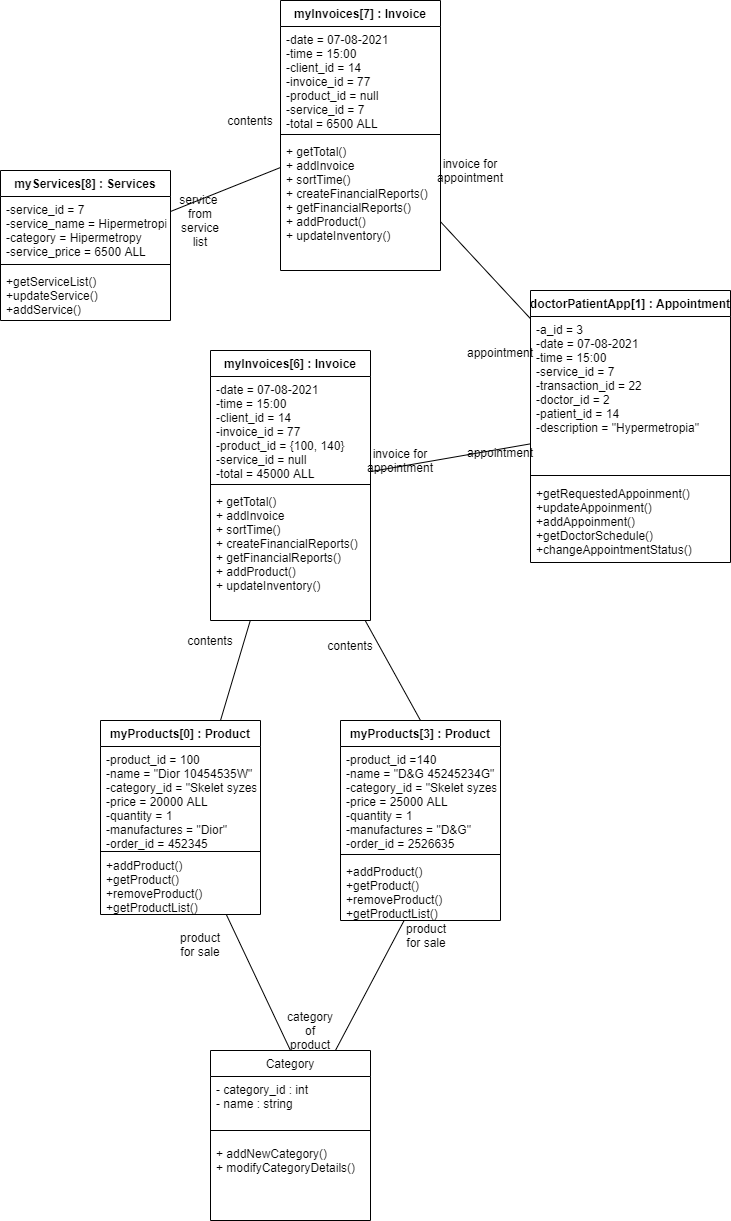

The diagram above was exported from draw.io. Its source (the exported page's mxGraphModel, read from the mxfile embedded in the PNG):
<mxGraphModel dx="3263" dy="478" grid="1" gridSize="10" guides="1" tooltips="1" connect="1" arrows="1" fold="1" page="1" pageScale="1" pageWidth="827" pageHeight="1169" math="0" shadow="0">
  <root>
    <mxCell id="WIyWlLk6GJQsqaUBKTNV-0" />
    <mxCell id="WIyWlLk6GJQsqaUBKTNV-1" parent="WIyWlLk6GJQsqaUBKTNV-0" />
    <mxCell id="l6ScgByXRmPLSW-_2k-M-165" style="edgeStyle=none;rounded=0;orthogonalLoop=1;jettySize=auto;html=1;endArrow=none;endFill=0;" parent="WIyWlLk6GJQsqaUBKTNV-1" source="HhqER0h43jC3WsxdcJcQ-23" target="l6ScgByXRmPLSW-_2k-M-124" edge="1">
      <mxGeometry relative="1" as="geometry" />
    </mxCell>
    <mxCell id="HhqER0h43jC3WsxdcJcQ-23" value="myInvoices[7] : Invoice" style="swimlane;fontStyle=1;align=center;verticalAlign=top;childLayout=stackLayout;horizontal=1;startSize=26;horizontalStack=0;resizeParent=1;resizeParentMax=0;resizeLast=0;collapsible=1;marginBottom=0;" parent="WIyWlLk6GJQsqaUBKTNV-1" vertex="1">
      <mxGeometry x="-1810" y="440" width="160" height="270" as="geometry" />
    </mxCell>
    <mxCell id="HhqER0h43jC3WsxdcJcQ-24" value="-date = 07-08-2021&#10;-time = 15:00&#10;-client_id = 14&#10;-invoice_id = 77&#10;-product_id = null&#10;-service_id = 7&#10;-total = 6500 ALL" style="text;strokeColor=none;fillColor=none;align=left;verticalAlign=top;spacingLeft=4;spacingRight=4;overflow=hidden;rotatable=0;points=[[0,0.5],[1,0.5]];portConstraint=eastwest;" parent="HhqER0h43jC3WsxdcJcQ-23" vertex="1">
      <mxGeometry y="26" width="160" height="104" as="geometry" />
    </mxCell>
    <mxCell id="HhqER0h43jC3WsxdcJcQ-25" value="" style="line;strokeWidth=1;fillColor=none;align=left;verticalAlign=middle;spacingTop=-1;spacingLeft=3;spacingRight=3;rotatable=0;labelPosition=right;points=[];portConstraint=eastwest;" parent="HhqER0h43jC3WsxdcJcQ-23" vertex="1">
      <mxGeometry y="130" width="160" height="8" as="geometry" />
    </mxCell>
    <mxCell id="HhqER0h43jC3WsxdcJcQ-26" value="+ getTotal()&#10;+ addInvoice&#10;+ sortTime()&#10;+ createFinancialReports()&#10;+ getFinancialReports()&#10;+ addProduct()&#10;+ updateInventory()&#10;" style="text;strokeColor=none;fillColor=none;align=left;verticalAlign=top;spacingLeft=4;spacingRight=4;overflow=hidden;rotatable=0;points=[[0,0.5],[1,0.5]];portConstraint=eastwest;" parent="HhqER0h43jC3WsxdcJcQ-23" vertex="1">
      <mxGeometry y="138" width="160" height="132" as="geometry" />
    </mxCell>
    <mxCell id="l6ScgByXRmPLSW-_2k-M-201" style="edgeStyle=none;rounded=0;orthogonalLoop=1;jettySize=auto;html=1;endArrow=none;endFill=0;" parent="WIyWlLk6GJQsqaUBKTNV-1" source="HhqER0h43jC3WsxdcJcQ-32" target="HhqER0h43jC3WsxdcJcQ-23" edge="1">
      <mxGeometry relative="1" as="geometry" />
    </mxCell>
    <mxCell id="HhqER0h43jC3WsxdcJcQ-32" value="myServices[8] : Services" style="swimlane;fontStyle=1;align=center;verticalAlign=top;childLayout=stackLayout;horizontal=1;startSize=26;horizontalStack=0;resizeParent=1;resizeParentMax=0;resizeLast=0;collapsible=1;marginBottom=0;" parent="WIyWlLk6GJQsqaUBKTNV-1" vertex="1">
      <mxGeometry x="-2090" y="610" width="170" height="150" as="geometry" />
    </mxCell>
    <mxCell id="HhqER0h43jC3WsxdcJcQ-33" value="-service_id = 7&#10;-service_name = Hipermetropia&#10;-category = Hipermetropy&#10;-service_price = 6500 ALL" style="text;strokeColor=none;fillColor=none;align=left;verticalAlign=top;spacingLeft=4;spacingRight=4;overflow=hidden;rotatable=0;points=[[0,0.5],[1,0.5]];portConstraint=eastwest;" parent="HhqER0h43jC3WsxdcJcQ-32" vertex="1">
      <mxGeometry y="26" width="170" height="64" as="geometry" />
    </mxCell>
    <mxCell id="HhqER0h43jC3WsxdcJcQ-34" value="" style="line;strokeWidth=1;fillColor=none;align=left;verticalAlign=middle;spacingTop=-1;spacingLeft=3;spacingRight=3;rotatable=0;labelPosition=right;points=[];portConstraint=eastwest;" parent="HhqER0h43jC3WsxdcJcQ-32" vertex="1">
      <mxGeometry y="90" width="170" height="8" as="geometry" />
    </mxCell>
    <mxCell id="HhqER0h43jC3WsxdcJcQ-35" value="+getServiceList()&#10;+updateService()&#10;+addService()" style="text;strokeColor=none;fillColor=none;align=left;verticalAlign=top;spacingLeft=4;spacingRight=4;overflow=hidden;rotatable=0;points=[[0,0.5],[1,0.5]];portConstraint=eastwest;" parent="HhqER0h43jC3WsxdcJcQ-32" vertex="1">
      <mxGeometry y="98" width="170" height="52" as="geometry" />
    </mxCell>
    <mxCell id="l6ScgByXRmPLSW-_2k-M-124" value="doctorPatientApp[1] : Appointment" style="swimlane;fontStyle=1;align=center;verticalAlign=top;childLayout=stackLayout;horizontal=1;startSize=26;horizontalStack=0;resizeParent=1;resizeParentMax=0;resizeLast=0;collapsible=1;marginBottom=0;" parent="WIyWlLk6GJQsqaUBKTNV-1" vertex="1">
      <mxGeometry x="-1560" y="730" width="200" height="272" as="geometry" />
    </mxCell>
    <mxCell id="l6ScgByXRmPLSW-_2k-M-125" value="-a_id = 3&#10;-date = 07-08-2021&#10;-time = 15:00&#10;-service_id = 7 &#10;-transaction_id = 22&#10;-doctor_id = 2&#10;-patient_id = 14&#10;-description = &quot;Hypermetropia&quot;&#10;&#10;" style="text;strokeColor=none;fillColor=none;align=left;verticalAlign=top;spacingLeft=4;spacingRight=4;overflow=hidden;rotatable=0;points=[[0,0.5],[1,0.5]];portConstraint=eastwest;" parent="l6ScgByXRmPLSW-_2k-M-124" vertex="1">
      <mxGeometry y="26" width="200" height="154" as="geometry" />
    </mxCell>
    <mxCell id="l6ScgByXRmPLSW-_2k-M-126" value="" style="line;strokeWidth=1;fillColor=none;align=left;verticalAlign=middle;spacingTop=-1;spacingLeft=3;spacingRight=3;rotatable=0;labelPosition=right;points=[];portConstraint=eastwest;" parent="l6ScgByXRmPLSW-_2k-M-124" vertex="1">
      <mxGeometry y="180" width="200" height="10" as="geometry" />
    </mxCell>
    <mxCell id="l6ScgByXRmPLSW-_2k-M-127" value="+getRequestedAppoinment()&#10;+updateAppoinment()&#10;+addAppoinment()&#10;+getDoctorSchedule()&#10;+changeAppointmentStatus()" style="text;strokeColor=none;fillColor=none;align=left;verticalAlign=top;spacingLeft=4;spacingRight=4;overflow=hidden;rotatable=0;points=[[0,0.5],[1,0.5]];portConstraint=eastwest;" parent="l6ScgByXRmPLSW-_2k-M-124" vertex="1">
      <mxGeometry y="190" width="200" height="82" as="geometry" />
    </mxCell>
    <mxCell id="l6ScgByXRmPLSW-_2k-M-166" value="invoice for appointment" style="text;html=1;strokeColor=none;fillColor=none;align=center;verticalAlign=middle;whiteSpace=wrap;rounded=0;" parent="WIyWlLk6GJQsqaUBKTNV-1" vertex="1">
      <mxGeometry x="-1640" y="600" width="40" height="20" as="geometry" />
    </mxCell>
    <mxCell id="l6ScgByXRmPLSW-_2k-M-167" value="appointment" style="text;html=1;strokeColor=none;fillColor=none;align=center;verticalAlign=middle;whiteSpace=wrap;rounded=0;" parent="WIyWlLk6GJQsqaUBKTNV-1" vertex="1">
      <mxGeometry x="-1610" y="782" width="40" height="20" as="geometry" />
    </mxCell>
    <mxCell id="l6ScgByXRmPLSW-_2k-M-173" style="edgeStyle=none;rounded=0;orthogonalLoop=1;jettySize=auto;html=1;endArrow=none;endFill=0;" parent="WIyWlLk6GJQsqaUBKTNV-1" source="l6ScgByXRmPLSW-_2k-M-168" target="l6ScgByXRmPLSW-_2k-M-124" edge="1">
      <mxGeometry relative="1" as="geometry" />
    </mxCell>
    <mxCell id="l6ScgByXRmPLSW-_2k-M-184" style="edgeStyle=none;rounded=0;orthogonalLoop=1;jettySize=auto;html=1;entryX=0.75;entryY=0;entryDx=0;entryDy=0;endArrow=none;endFill=0;" parent="WIyWlLk6GJQsqaUBKTNV-1" source="l6ScgByXRmPLSW-_2k-M-168" target="l6ScgByXRmPLSW-_2k-M-180" edge="1">
      <mxGeometry relative="1" as="geometry" />
    </mxCell>
    <mxCell id="l6ScgByXRmPLSW-_2k-M-185" style="edgeStyle=none;rounded=0;orthogonalLoop=1;jettySize=auto;html=1;entryX=0.5;entryY=0;entryDx=0;entryDy=0;endArrow=none;endFill=0;" parent="WIyWlLk6GJQsqaUBKTNV-1" source="l6ScgByXRmPLSW-_2k-M-168" target="l6ScgByXRmPLSW-_2k-M-175" edge="1">
      <mxGeometry relative="1" as="geometry" />
    </mxCell>
    <mxCell id="l6ScgByXRmPLSW-_2k-M-168" value="myInvoices[6] : Invoice" style="swimlane;fontStyle=1;align=center;verticalAlign=top;childLayout=stackLayout;horizontal=1;startSize=26;horizontalStack=0;resizeParent=1;resizeParentMax=0;resizeLast=0;collapsible=1;marginBottom=0;" parent="WIyWlLk6GJQsqaUBKTNV-1" vertex="1">
      <mxGeometry x="-1880" y="790" width="160" height="270" as="geometry" />
    </mxCell>
    <mxCell id="l6ScgByXRmPLSW-_2k-M-169" value="-date = 07-08-2021&#10;-time = 15:00&#10;-client_id = 14&#10;-invoice_id = 77&#10;-product_id = {100, 140}&#10;-service_id = null&#10;-total = 45000 ALL" style="text;strokeColor=none;fillColor=none;align=left;verticalAlign=top;spacingLeft=4;spacingRight=4;overflow=hidden;rotatable=0;points=[[0,0.5],[1,0.5]];portConstraint=eastwest;" parent="l6ScgByXRmPLSW-_2k-M-168" vertex="1">
      <mxGeometry y="26" width="160" height="104" as="geometry" />
    </mxCell>
    <mxCell id="l6ScgByXRmPLSW-_2k-M-170" value="" style="line;strokeWidth=1;fillColor=none;align=left;verticalAlign=middle;spacingTop=-1;spacingLeft=3;spacingRight=3;rotatable=0;labelPosition=right;points=[];portConstraint=eastwest;" parent="l6ScgByXRmPLSW-_2k-M-168" vertex="1">
      <mxGeometry y="130" width="160" height="8" as="geometry" />
    </mxCell>
    <mxCell id="l6ScgByXRmPLSW-_2k-M-171" value="+ getTotal()&#10;+ addInvoice&#10;+ sortTime()&#10;+ createFinancialReports()&#10;+ getFinancialReports()&#10;+ addProduct()&#10;+ updateInventory()&#10;" style="text;strokeColor=none;fillColor=none;align=left;verticalAlign=top;spacingLeft=4;spacingRight=4;overflow=hidden;rotatable=0;points=[[0,0.5],[1,0.5]];portConstraint=eastwest;" parent="l6ScgByXRmPLSW-_2k-M-168" vertex="1">
      <mxGeometry y="138" width="160" height="132" as="geometry" />
    </mxCell>
    <mxCell id="l6ScgByXRmPLSW-_2k-M-172" value="invoice for appointment" style="text;html=1;strokeColor=none;fillColor=none;align=center;verticalAlign=middle;whiteSpace=wrap;rounded=0;" parent="WIyWlLk6GJQsqaUBKTNV-1" vertex="1">
      <mxGeometry x="-1710" y="890" width="40" height="20" as="geometry" />
    </mxCell>
    <mxCell id="l6ScgByXRmPLSW-_2k-M-174" value="appointment" style="text;html=1;strokeColor=none;fillColor=none;align=center;verticalAlign=middle;whiteSpace=wrap;rounded=0;" parent="WIyWlLk6GJQsqaUBKTNV-1" vertex="1">
      <mxGeometry x="-1610" y="882" width="40" height="20" as="geometry" />
    </mxCell>
    <mxCell id="l6ScgByXRmPLSW-_2k-M-175" value="myProducts[3] : Product" style="swimlane;fontStyle=1;align=center;verticalAlign=top;childLayout=stackLayout;horizontal=1;startSize=26;horizontalStack=0;resizeParent=1;resizeParentMax=0;resizeLast=0;collapsible=1;marginBottom=0;" parent="WIyWlLk6GJQsqaUBKTNV-1" vertex="1">
      <mxGeometry x="-1750" y="1160" width="160" height="200" as="geometry" />
    </mxCell>
    <mxCell id="l6ScgByXRmPLSW-_2k-M-176" value="-product_id =140&#10;-name = &quot;D&amp;G 45245234G&quot;&#10;-category_id = &quot;Skelet syzesh&quot;&#10;-price = 25000 ALL&#10;-quantity = 1&#10;-manufactures = &quot;D&amp;G&quot;&#10;-order_id = 2526635&#10;" style="text;strokeColor=none;fillColor=none;align=left;verticalAlign=top;spacingLeft=4;spacingRight=4;overflow=hidden;rotatable=0;points=[[0,0.5],[1,0.5]];portConstraint=eastwest;" parent="l6ScgByXRmPLSW-_2k-M-175" vertex="1">
      <mxGeometry y="26" width="160" height="104" as="geometry" />
    </mxCell>
    <mxCell id="l6ScgByXRmPLSW-_2k-M-177" value="" style="line;strokeWidth=1;fillColor=none;align=left;verticalAlign=middle;spacingTop=-1;spacingLeft=3;spacingRight=3;rotatable=0;labelPosition=right;points=[];portConstraint=eastwest;" parent="l6ScgByXRmPLSW-_2k-M-175" vertex="1">
      <mxGeometry y="130" width="160" height="8" as="geometry" />
    </mxCell>
    <mxCell id="l6ScgByXRmPLSW-_2k-M-178" value="+addProduct()&#10;+getProduct()&#10;+removeProduct()&#10;+getProductList()" style="text;strokeColor=none;fillColor=none;align=left;verticalAlign=top;spacingLeft=4;spacingRight=4;overflow=hidden;rotatable=0;points=[[0,0.5],[1,0.5]];portConstraint=eastwest;" parent="l6ScgByXRmPLSW-_2k-M-175" vertex="1">
      <mxGeometry y="138" width="160" height="62" as="geometry" />
    </mxCell>
    <mxCell id="l6ScgByXRmPLSW-_2k-M-190" style="edgeStyle=none;rounded=0;orthogonalLoop=1;jettySize=auto;html=1;entryX=0.5;entryY=0;entryDx=0;entryDy=0;endArrow=none;endFill=0;" parent="WIyWlLk6GJQsqaUBKTNV-1" source="l6ScgByXRmPLSW-_2k-M-180" target="l6ScgByXRmPLSW-_2k-M-186" edge="1">
      <mxGeometry relative="1" as="geometry" />
    </mxCell>
    <mxCell id="l6ScgByXRmPLSW-_2k-M-180" value="myProducts[0] : Product" style="swimlane;fontStyle=1;align=center;verticalAlign=top;childLayout=stackLayout;horizontal=1;startSize=26;horizontalStack=0;resizeParent=1;resizeParentMax=0;resizeLast=0;collapsible=1;marginBottom=0;" parent="WIyWlLk6GJQsqaUBKTNV-1" vertex="1">
      <mxGeometry x="-1990" y="1160" width="160" height="194" as="geometry" />
    </mxCell>
    <mxCell id="l6ScgByXRmPLSW-_2k-M-181" value="-product_id = 100&#10;-name = &quot;Dior 10454535W&quot;&#10;-category_id = &quot;Skelet syzesh&quot;&#10;-price = 20000 ALL&#10;-quantity = 1&#10;-manufactures = &quot;Dior&quot;&#10;-order_id = 452345" style="text;strokeColor=none;fillColor=none;align=left;verticalAlign=top;spacingLeft=4;spacingRight=4;overflow=hidden;rotatable=0;points=[[0,0.5],[1,0.5]];portConstraint=eastwest;" parent="l6ScgByXRmPLSW-_2k-M-180" vertex="1">
      <mxGeometry y="26" width="160" height="104" as="geometry" />
    </mxCell>
    <mxCell id="l6ScgByXRmPLSW-_2k-M-182" value="" style="line;strokeWidth=1;fillColor=none;align=left;verticalAlign=middle;spacingTop=-1;spacingLeft=3;spacingRight=3;rotatable=0;labelPosition=right;points=[];portConstraint=eastwest;" parent="l6ScgByXRmPLSW-_2k-M-180" vertex="1">
      <mxGeometry y="130" width="160" height="2" as="geometry" />
    </mxCell>
    <mxCell id="l6ScgByXRmPLSW-_2k-M-183" value="+addProduct()&#10;+getProduct()&#10;+removeProduct()&#10;+getProductList()" style="text;strokeColor=none;fillColor=none;align=left;verticalAlign=top;spacingLeft=4;spacingRight=4;overflow=hidden;rotatable=0;points=[[0,0.5],[1,0.5]];portConstraint=eastwest;" parent="l6ScgByXRmPLSW-_2k-M-180" vertex="1">
      <mxGeometry y="132" width="160" height="62" as="geometry" />
    </mxCell>
    <mxCell id="l6ScgByXRmPLSW-_2k-M-191" style="edgeStyle=none;rounded=0;orthogonalLoop=1;jettySize=auto;html=1;endArrow=none;endFill=0;" parent="WIyWlLk6GJQsqaUBKTNV-1" source="l6ScgByXRmPLSW-_2k-M-186" target="l6ScgByXRmPLSW-_2k-M-178" edge="1">
      <mxGeometry relative="1" as="geometry" />
    </mxCell>
    <mxCell id="l6ScgByXRmPLSW-_2k-M-186" value="Category" style="swimlane;fontStyle=0;align=center;verticalAlign=top;childLayout=stackLayout;horizontal=1;startSize=26;horizontalStack=0;resizeParent=1;resizeLast=0;collapsible=1;marginBottom=0;rounded=0;shadow=0;strokeWidth=1;" parent="WIyWlLk6GJQsqaUBKTNV-1" vertex="1">
      <mxGeometry x="-1880" y="1490" width="160" height="170" as="geometry">
        <mxRectangle x="550" y="140" width="160" height="26" as="alternateBounds" />
      </mxGeometry>
    </mxCell>
    <mxCell id="l6ScgByXRmPLSW-_2k-M-187" value="- category_id : int&#10;- name : string&#10;" style="text;align=left;verticalAlign=top;spacingLeft=4;spacingRight=4;overflow=hidden;rotatable=0;points=[[0,0.5],[1,0.5]];portConstraint=eastwest;" parent="l6ScgByXRmPLSW-_2k-M-186" vertex="1">
      <mxGeometry y="26" width="160" height="44" as="geometry" />
    </mxCell>
    <mxCell id="l6ScgByXRmPLSW-_2k-M-188" value="" style="line;html=1;strokeWidth=1;align=left;verticalAlign=middle;spacingTop=-1;spacingLeft=3;spacingRight=3;rotatable=0;labelPosition=right;points=[];portConstraint=eastwest;" parent="l6ScgByXRmPLSW-_2k-M-186" vertex="1">
      <mxGeometry y="70" width="160" height="20" as="geometry" />
    </mxCell>
    <mxCell id="l6ScgByXRmPLSW-_2k-M-189" value="+ addNewCategory()&#10;+ modifyCategoryDetails()&#10;" style="text;align=left;verticalAlign=top;spacingLeft=4;spacingRight=4;overflow=hidden;rotatable=0;points=[[0,0.5],[1,0.5]];portConstraint=eastwest;" parent="l6ScgByXRmPLSW-_2k-M-186" vertex="1">
      <mxGeometry y="90" width="160" height="60" as="geometry" />
    </mxCell>
    <mxCell id="l6ScgByXRmPLSW-_2k-M-192" value="category of product" style="text;html=1;strokeColor=none;fillColor=none;align=center;verticalAlign=middle;whiteSpace=wrap;rounded=0;" parent="WIyWlLk6GJQsqaUBKTNV-1" vertex="1">
      <mxGeometry x="-1800" y="1460" width="40" height="20" as="geometry" />
    </mxCell>
    <mxCell id="l6ScgByXRmPLSW-_2k-M-193" value="product for sale" style="text;html=1;strokeColor=none;fillColor=none;align=center;verticalAlign=middle;whiteSpace=wrap;rounded=0;" parent="WIyWlLk6GJQsqaUBKTNV-1" vertex="1">
      <mxGeometry x="-1910" y="1374" width="40" height="20" as="geometry" />
    </mxCell>
    <mxCell id="l6ScgByXRmPLSW-_2k-M-194" value="product for sale" style="text;html=1;strokeColor=none;fillColor=none;align=center;verticalAlign=middle;whiteSpace=wrap;rounded=0;" parent="WIyWlLk6GJQsqaUBKTNV-1" vertex="1">
      <mxGeometry x="-1684" y="1365" width="40" height="20" as="geometry" />
    </mxCell>
    <mxCell id="l6ScgByXRmPLSW-_2k-M-195" value="contents" style="text;html=1;strokeColor=none;fillColor=none;align=center;verticalAlign=middle;whiteSpace=wrap;rounded=0;" parent="WIyWlLk6GJQsqaUBKTNV-1" vertex="1">
      <mxGeometry x="-1760" y="1075" width="40" height="20" as="geometry" />
    </mxCell>
    <mxCell id="l6ScgByXRmPLSW-_2k-M-196" value="contents" style="text;html=1;strokeColor=none;fillColor=none;align=center;verticalAlign=middle;whiteSpace=wrap;rounded=0;" parent="WIyWlLk6GJQsqaUBKTNV-1" vertex="1">
      <mxGeometry x="-1900" y="1070" width="40" height="20" as="geometry" />
    </mxCell>
    <mxCell id="l6ScgByXRmPLSW-_2k-M-202" value="contents" style="text;html=1;strokeColor=none;fillColor=none;align=center;verticalAlign=middle;whiteSpace=wrap;rounded=0;" parent="WIyWlLk6GJQsqaUBKTNV-1" vertex="1">
      <mxGeometry x="-1860" y="550" width="40" height="20" as="geometry" />
    </mxCell>
    <mxCell id="l6ScgByXRmPLSW-_2k-M-203" value="service&amp;nbsp; from service list" style="text;html=1;strokeColor=none;fillColor=none;align=center;verticalAlign=middle;whiteSpace=wrap;rounded=0;" parent="WIyWlLk6GJQsqaUBKTNV-1" vertex="1">
      <mxGeometry x="-1910" y="650" width="40" height="20" as="geometry" />
    </mxCell>
  </root>
</mxGraphModel>